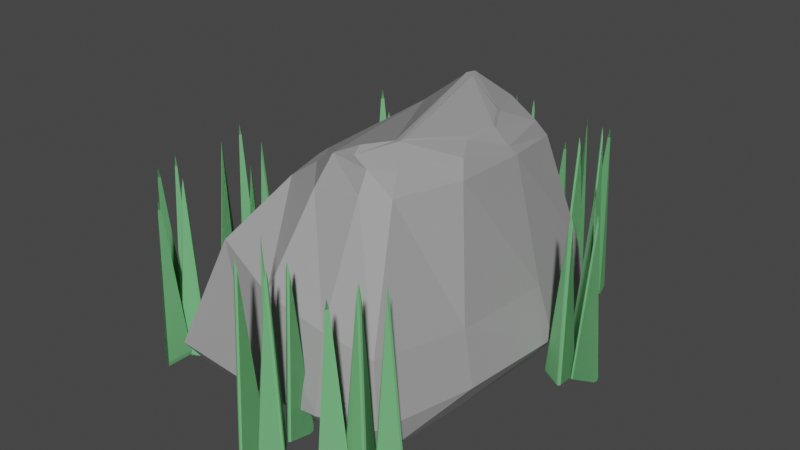 # Source: rock-medium-grassy.blend  (saved by Blender 2.91.10; exported with 4.5.12 LTS)
import bpy
from mathutils import Matrix  # noqa: F401  (used for matrix-valued properties, if any)

bpy.ops.wm.read_factory_settings(use_empty=True)
scene = bpy.context.scene
scene.name = 'Scene'

# ---- collections
col_collection = bpy.data.collections.new('Collection'); scene.collection.children.link(col_collection)

# ---- materials (node trees are filled in below, after node groups)
mat_rock = bpy.data.materials.new('Rock')
mat_rock.use_transparent_shadow = False
mat_grass = bpy.data.materials.new('Grass')
mat_grass.use_transparent_shadow = False

# ---- material node trees
mat_rock.use_nodes = True; mat_rock.node_tree.nodes.clear()
_N = mat_rock.node_tree.nodes; _L = mat_rock.node_tree.links
n0 = _N.new('ShaderNodeBsdfPrincipled'); n0.name = 'Principled BSDF'; n0.location = (10, 300)
n0.distribution = 'GGX'
n0.subsurface_method = 'BURLEY'
n0.inputs[0].default_value = (0.3428, 0.3428, 0.3428, 1.0)
n0.inputs[3].default_value = 1.45
n0.inputs[27].default_value = (0.0, 0.0, 0.0, 1.0)
n0.inputs[28].default_value = 1.0
n1 = _N.new('ShaderNodeOutputMaterial'); n1.name = 'Material Output'; n1.location = (300, 300)
_L.new(n0.outputs[0], n1.inputs[0])
n1.is_active_output = True
mat_grass.use_nodes = True; mat_grass.node_tree.nodes.clear()
_N = mat_grass.node_tree.nodes; _L = mat_grass.node_tree.links
n0 = _N.new('ShaderNodeBsdfPrincipled'); n0.name = 'Principled BSDF'; n0.location = (10, 300)
n0.distribution = 'GGX'
n0.subsurface_method = 'BURLEY'
n0.inputs[0].default_value = (0.1718, 0.504, 0.2058, 1.0)
n0.inputs[3].default_value = 1.45
n0.inputs[27].default_value = (0.0, 0.0, 0.0, 1.0)
n0.inputs[28].default_value = 1.0
n1 = _N.new('ShaderNodeOutputMaterial'); n1.name = 'Material Output'; n1.location = (300, 300)
_L.new(n0.outputs[0], n1.inputs[0])
n1.is_active_output = True

# ---- world
world_world = bpy.data.worlds.new('World'); scene.world = world_world
world_world.use_nodes = True; world_world.node_tree.nodes.clear()
_N = world_world.node_tree.nodes; _L = world_world.node_tree.links
n0 = _N.new('ShaderNodeOutputWorld'); n0.name = 'World Output'; n0.location = (300, 300)
n1 = _N.new('ShaderNodeBackground'); n1.name = 'Background'; n1.location = (10, 300)
n1.inputs[0].default_value = (0.05088, 0.05088, 0.05088, 1.0)
_L.new(n1.outputs[0], n0.inputs[0])
n0.is_active_output = True
world_world.color = (0.05088, 0.05088, 0.05088)
world_world.use_sun_shadow = False
world_world.sun_shadow_jitter_overblur = 0.0

# ---- meshes
me_cube_005 = bpy.data.meshes.new('Cube.005')
me_cube_005.from_pydata([(-1.079, -1.134, -0.000164), (-1.079, 1.017, -0.001428), (1.079, -1.134, -0.0003635), (1.183, 1.017, -0.0008564), (-0.6059, -0.6224, 2.919), (-0.7045, 0.8726, 2.678), (0.7928, 0.8574, 3.057), (0.6892, -0.689, 3.202), (-1.217, 1.147, 0.4773), (-1.228, -1.275, 0.4689), (1.248, 1.013, 0.4589), (1.108, -1.18, 0.4807), (-1.261, -0.4527, 0.4319), (1.334, -0.4482, 0.446), (0.9618, -0.2538, 3.245), (-0.7784, -0.1493, 2.917), (-1.08, -0.3972, -0.002141), (1.168, -0.3971, -0.001426), (-0.1585, 1.188, 0.4306), (-0.1646, -1.316, 0.4243), (-0.07575, -0.797, 3.101), (-0.0736, 0.9677, 3.021), (-0.1266, 1.017, -0.001295), (-0.1333, -1.135, -0.001938), (-0.1294, -0.397, -0.0004507), (-0.5249, -0.3629, 3.049), (-0.5975, 0.7303, 3.187), (0.742, 0.7608, 3.332), (0.6482, -0.6132, 3.509), (0.873, -0.1745, 3.475), (-0.1081, -0.5997, 3.445), (-0.05896, 0.6467, 3.741), (1.434, 0.3682, 0.4285), (-0.7479, 0.3565, 2.841), (1.232, 0.3103, -0.002207), (-1.252, 0.3648, 0.44), (0.9419, 0.341, 3.183), (-1.079, 0.3101, -0.001595), (-0.1149, 0.31, -0.0002565), (0.8813, 0.3051, 3.304), (0.5303, -1.294, 0.4472), (0.4143, 1.023, 3.035), (0.4701, -1.135, -0.001556), (0.6036, 1.187, 0.4315), (0.4129, -0.776, 3.183), (0.533, 1.018, -0.002282), (0.5225, -0.3971, -0.001487), (0.3766, -0.6692, 3.461), (0.3733, 0.8373, 3.542), (0.5671, 0.31, -0.0004702), (-0.09849, -0.53, 3.472), (0.5768, 0.4622, 3.646), (0.4395, -0.4539, 3.744), (0.725, -0.00519, 3.608), (0.008126, 0.6209, 3.859), (0.7344, 0.2685, 3.592), (0.1592, -0.5606, 3.64), (0.07772, 0.5907, 3.942), (-0.95, 1.016, 2.161), (1.095, 1.012, 1.334), (0.9748, -1.101, 1.386), (-0.8835, -1.053, 2.143), (-1.126, -0.3855, 2.234), (1.204, -0.4236, 1.291), (-0.137, 1.151, 1.831), (-0.1426, -1.197, 1.834), (1.271, 0.3397, 1.26), (-1.099, 0.3669, 2.219), (0.4822, -1.166, 1.582), (0.5319, 1.147, 1.561), (0.03309, 0.6854, 3.837), (-0.05767, 0.7167, 3.692), (-0.621, 0.7936, 3.112), (-0.8339, -0.1904, 2.846), (-0.7988, 0.3818, 2.759), (-0.544, -0.4326, 3.014), (0.173, 0.568, 3.943), (0.5076, -0.4128, 3.768), (0.1809, -0.6286, 3.557), (0.5933, 0.4818, 3.604), (0.7603, 0.2751, 3.546), (0.4988, -0.4642, 3.762), (0.1219, 0.646, 3.95), (0.7493, -0.01956, 3.583)], [], [(46, 17, 2, 42), (65, 20, 4, 61), (63, 14, 7, 60), (69, 41, 6, 59), (67, 74, 5, 58), (16, 0, 9, 12), (22, 1, 8, 18), (34, 3, 10, 32), (42, 2, 11, 40), (2, 17, 13, 11), (37, 16, 12, 35), (61, 4, 73, 62), (66, 36, 14, 63), (49, 34, 17, 46), (37, 38, 24, 16), (0, 23, 19, 9), (45, 22, 18, 43), (58, 5, 21, 64), (68, 44, 20, 65), (16, 24, 23, 0), (5, 72, 71, 21), (44, 47, 30, 20), (4, 75, 73), (36, 39, 29, 14), (20, 30, 75, 4), (14, 29, 28, 7), (41, 48, 27, 6), (74, 72, 5), (6, 27, 39, 36), (1, 22, 38, 37), (45, 3, 34, 49), (59, 6, 36, 66), (1, 37, 35, 8), (17, 34, 32, 13), (62, 73, 74, 67), (22, 45, 49, 38), (21, 71, 48, 41), (7, 28, 47, 44), (60, 7, 44, 68), (3, 45, 43, 10), (38, 49, 46, 24), (23, 42, 40, 19), (64, 21, 41, 69), (24, 46, 42, 23), (71, 70, 82, 48), (28, 81, 78, 47), (51, 76, 77, 53, 55), (27, 79, 80, 39), (57, 54, 31, 26, 33, 15, 25, 50, 56, 52), (47, 78, 30), (39, 80, 83, 29), (29, 83, 81, 28), (48, 82, 79, 27), (18, 64, 69, 43), (11, 60, 68, 40), (12, 62, 67, 35), (10, 59, 66, 32), (40, 68, 65, 19), (8, 58, 64, 18), (32, 66, 63, 13), (9, 61, 62, 12), (35, 67, 58, 8), (43, 69, 59, 10), (13, 63, 60, 11), (19, 65, 61, 9), (31, 54, 70, 71), (26, 31, 71, 72), (15, 33, 74, 73), (33, 26, 72, 74), (50, 25, 75, 30), (54, 57, 82, 70), (52, 56, 78, 81), (56, 50, 30, 78), (57, 52, 81, 82), (25, 15, 73, 75), (51, 55, 80, 79), (77, 76, 82, 81), (55, 53, 83, 80), (53, 77, 81, 83), (76, 51, 79, 82)])
_uv = me_cube_005.uv_layers.new(name='UVMap')
_uv.uv.foreach_set('vector', [0.289, 0.6529, 0.3388, 0.6529, 0.3388, 0.7138, 0.289, 0.7138, 0.454, 0.8901, 0.5472, 0.8901, 0.5472, 1.0, 0.454, 1.0, 0.454, 0.6643, 0.5472, 0.6643, 0.5472, 0.75, 0.454, 0.75, 0.454, 0.4299, 0.5472, 0.4299, 0.5472, 0.5, 0.454, 0.5, 0.454, 0.1679, 0.5472, 0.1679, 0.5472, 0.25, 0.454, 0.25, 0.1612, 0.6529, 0.1612, 0.7138, 0.125, 0.75, 0.125, 0.6643, 0.2393, 0.5362, 0.1612, 0.5362, 0.125, 0.5, 0.2349, 0.5, 0.3388, 0.5946, 0.3388, 0.5362, 0.375, 0.5, 0.375, 0.5821, 0.289, 0.7138, 0.3388, 0.7138, 0.375, 0.75, 0.3049, 0.75, 0.3388, 0.7138, 0.3388, 0.6529, 0.375, 0.6643, 0.375, 0.75, 0.1612, 0.5946, 0.1612, 0.6529, 0.125, 0.6643, 0.125, 0.5821, 0.454, 0.0, 0.5472, 0.0, 0.5472, 0.08572, 0.454, 0.08572, 0.454, 0.5821, 0.5472, 0.5821, 0.5472, 0.6643, 0.454, 0.6643, 0.289, 0.5946, 0.3388, 0.5946, 0.3388, 0.6529, 0.289, 0.6529, 0.1612, 0.5946, 0.2393, 0.5946, 0.2393, 0.6529, 0.1612, 0.6529, 0.1612, 0.7138, 0.2393, 0.7138, 0.2349, 0.75, 0.125, 0.75, 0.289, 0.5362, 0.2393, 0.5362, 0.2349, 0.5, 0.3049, 0.5, 0.454, 0.25, 0.5472, 0.25, 0.5472, 0.3599, 0.454, 0.3599, 0.454, 0.8201, 0.5472, 0.8201, 0.5472, 0.8901, 0.454, 0.8901, 0.1612, 0.6529, 0.2393, 0.6529, 0.2393, 0.7138, 0.1612, 0.7138, 0.5472, 0.25, 0.5688, 0.25, 0.5688, 0.3599, 0.5472, 0.3599, 0.5472, 0.8201, 0.5688, 0.8201, 0.5688, 0.8901, 0.5472, 0.8901, 0.5472, 0.0, 0.5688, 0.0, 0.5472, 0.08572, 0.5472, 0.5821, 0.5688, 0.5821, 0.5688, 0.6643, 0.5472, 0.6643, 0.5472, 0.8901, 0.5688, 0.8901, 0.5688, 1.0, 0.5472, 1.0, 0.5472, 0.6643, 0.5688, 0.6643, 0.5688, 0.75, 0.5472, 0.75, 0.5472, 0.4299, 0.5688, 0.4299, 0.5688, 0.5, 0.5472, 0.5, 0.5528, 0.1679, 0.5688, 0.25, 0.5472, 0.25, 0.5472, 0.5, 0.5688, 0.5, 0.5688, 0.5821, 0.5472, 0.5821, 0.1612, 0.5362, 0.2393, 0.5362, 0.2393, 0.5946, 0.1612, 0.5946, 0.289, 0.5362, 0.3388, 0.5362, 0.3388, 0.5946, 0.289, 0.5946, 0.454, 0.5, 0.5472, 0.5, 0.5472, 0.5821, 0.454, 0.5821, 0.1612, 0.5362, 0.1612, 0.5946, 0.125, 0.5821, 0.125, 0.5, 0.3388, 0.6529, 0.3388, 0.5946, 0.375, 0.5821, 0.375, 0.6643, 0.454, 0.08572, 0.5472, 0.08572, 0.5472, 0.1679, 0.454, 0.1679, 0.2393, 0.5362, 0.289, 0.5362, 0.289, 0.5946, 0.2393, 0.5946, 0.5472, 0.3599, 0.5688, 0.3599, 0.5688, 0.4299, 0.5472, 0.4299, 0.5472, 0.75, 0.5688, 0.75, 0.5688, 0.8201, 0.5472, 0.8201, 0.454, 0.75, 0.5472, 0.75, 0.5472, 0.8201, 0.454, 0.8201, 0.3388, 0.5362, 0.289, 0.5362, 0.3049, 0.5, 0.375, 0.5, 0.2393, 0.5946, 0.289, 0.5946, 0.289, 0.6529, 0.2393, 0.6529, 0.2393, 0.7138, 0.289, 0.7138, 0.3049, 0.75, 0.2349, 0.75, 0.454, 0.3599, 0.5472, 0.3599, 0.5472, 0.4299, 0.454, 0.4299, 0.2393, 0.6529, 0.289, 0.6529, 0.289, 0.7138, 0.2393, 0.7138, 0.5688, 0.3599, 0.5982, 0.3825, 0.5982, 0.4299, 0.5688, 0.4299, 0.5688, 0.75, 0.5982, 0.75, 0.5982, 0.8201, 0.5688, 0.8201, 0.5982, 0.5094, 0.5982, 0.451, 0.5982, 0.7315, 0.5982, 0.6634, 0.5982, 0.5835, 0.5688, 0.5, 0.5982, 0.5, 0.5982, 0.5821, 0.5688, 0.5821, 0.5969, 0.4298, 0.5947, 0.3962, 0.5738, 0.3636, 0.5683, 0.2575, 0.5554, 0.1796, 0.5551, 0.09986, 0.5697, 0.08484, 0.5973, 0.8536, 0.5976, 0.8037, 0.5976, 0.7413, 0.5688, 0.8201, 0.5982, 0.8201, 0.5688, 0.8901, 0.5688, 0.5821, 0.5982, 0.5821, 0.5982, 0.6643, 0.5688, 0.6643, 0.5688, 0.6643, 0.5982, 0.6643, 0.5982, 0.75, 0.5688, 0.75, 0.5688, 0.4299, 0.5982, 0.4299, 0.5982, 0.5, 0.5688, 0.5, 0.375, 0.3599, 0.454, 0.3599, 0.454, 0.4299, 0.375, 0.4299, 0.375, 0.75, 0.454, 0.75, 0.454, 0.8201, 0.375, 0.8201, 0.375, 0.08572, 0.454, 0.08572, 0.454, 0.1679, 0.375, 0.1679, 0.375, 0.5, 0.454, 0.5, 0.454, 0.5821, 0.375, 0.5821, 0.375, 0.8201, 0.454, 0.8201, 0.454, 0.8901, 0.375, 0.8901, 0.375, 0.25, 0.454, 0.25, 0.454, 0.3599, 0.375, 0.3599, 0.375, 0.5821, 0.454, 0.5821, 0.454, 0.6643, 0.375, 0.6643, 0.375, 0.0, 0.454, 0.0, 0.454, 0.08572, 0.375, 0.08572, 0.375, 0.1679, 0.454, 0.1679, 0.454, 0.25, 0.375, 0.25, 0.375, 0.4299, 0.454, 0.4299, 0.454, 0.5, 0.375, 0.5, 0.375, 0.6643, 0.454, 0.6643, 0.454, 0.75, 0.375, 0.75, 0.375, 0.8901, 0.454, 0.8901, 0.454, 1.0, 0.375, 1.0, 0.5738, 0.3636, 0.5947, 0.3962, 0.5982, 0.3825, 0.5688, 0.3599, 0.5683, 0.2575, 0.5738, 0.3636, 0.5688, 0.3599, 0.5688, 0.25, 0.5551, 0.09986, 0.5554, 0.1796, 0.5528, 0.1679, 0.5528, 0.08572, 0.5554, 0.1796, 0.5683, 0.2575, 0.5688, 0.25, 0.5528, 0.1679, 0.5947, 0.8725, 0.5697, 0.08484, 0.5688, 0.0, 0.5982, 1.0, 0.5947, 0.3962, 0.5969, 0.4298, 0.5982, 0.4299, 0.5982, 0.3825, 0.5976, 0.7413, 0.5976, 0.8037, 0.5982, 0.8201, 0.5982, 0.75, 0.5976, 0.8037, 0.5973, 0.8536, 0.5982, 0.8901, 0.5982, 0.8201, 0.5969, 0.4298, 0.5976, 0.7413, 0.5982, 0.75, 0.5982, 0.4299, 0.5697, 0.08484, 0.5551, 0.09986, 0.5528, 0.08572, 0.5688, 0.0, 0.5982, 0.5094, 0.5982, 0.5835, 0.5982, 0.5821, 0.5982, 0.5, 0.5982, 0.7315, 0.5982, 0.451, 0.5982, 0.4299, 0.5982, 0.75, 0.5982, 0.5835, 0.5982, 0.6634, 0.5982, 0.6643, 0.5982, 0.5821, 0.5982, 0.6634, 0.5982, 0.7315, 0.5982, 0.75, 0.5982, 0.6643, 0.5982, 0.451, 0.5982, 0.5094, 0.5982, 0.5, 0.5982, 0.4299])
me_cube_005.materials.append(mat_rock)
me_cube_005.use_remesh_fix_poles = True
me_cube_005.use_remesh_preserve_attributes = False
me_cube_005.use_mirror_vertex_groups = False
me_cube_005.update()
me_cube_002 = bpy.data.meshes.new('Cube.002')
me_cube_002.from_pydata([(-0.2104, -0.2151, 0.0), (0.0, 0.0, 2.0), (-0.07301, 0.3501, 0.0), (0.3388, -0.08262, 0.0)], [], [(0, 1, 2), (3, 0, 2, 1), (3, 1, 0), (2, 1, 3), (2, 3, 0)])
_uv = me_cube_002.uv_layers.new(name='UVMap')
_uv.uv.foreach_set('vector', [0.375, 0.0, 0.625, 0.25, 0.375, 0.25, 0.375, 0.75, 0.125, 0.75, 0.375, 0.25, 0.625, 0.75, 0.375, 0.75, 0.625, 1.0, 0.375, 1.0, 0.375, 0.25, 0.625, 0.25, 0.375, 0.75, 0.0, 0.0, 0.0, 0.0, 0.0, 0.0])
me_cube_002.materials.append(mat_grass)
me_cube_002.use_remesh_fix_poles = True
me_cube_002.use_remesh_preserve_attributes = False
me_cube_002.use_mirror_vertex_groups = False
me_cube_002.update()
me_cube_003 = bpy.data.meshes.new('Cube.003')
me_cube_003.from_pydata([(-0.2104, -0.2151, 0.0), (0.0, 0.0, 2.0), (-0.07301, 0.3501, 0.0), (0.3388, -0.08262, 0.0)], [], [(0, 1, 2), (3, 0, 2, 1), (3, 1, 0), (2, 1, 3), (2, 3, 0)])
_uv = me_cube_003.uv_layers.new(name='UVMap')
_uv.uv.foreach_set('vector', [0.375, 0.0, 0.625, 0.25, 0.375, 0.25, 0.375, 0.75, 0.125, 0.75, 0.375, 0.25, 0.625, 0.75, 0.375, 0.75, 0.625, 1.0, 0.375, 1.0, 0.375, 0.25, 0.625, 0.25, 0.375, 0.75, 0.0, 0.0, 0.0, 0.0, 0.0, 0.0])
me_cube_003.materials.append(mat_grass)
me_cube_003.use_remesh_fix_poles = True
me_cube_003.use_remesh_preserve_attributes = False
me_cube_003.use_mirror_vertex_groups = False
me_cube_003.update()
me_cube_008 = bpy.data.meshes.new('Cube.008')
me_cube_008.from_pydata([(-0.2104, -0.2151, 0.0), (0.0, 0.0, 2.0), (-0.07301, 0.3501, 0.0), (0.3388, -0.08262, 0.0)], [], [(0, 1, 2), (3, 0, 2, 1), (3, 1, 0), (2, 1, 3), (2, 3, 0)])
_uv = me_cube_008.uv_layers.new(name='UVMap')
_uv.uv.foreach_set('vector', [0.375, 0.0, 0.625, 0.25, 0.375, 0.25, 0.375, 0.75, 0.125, 0.75, 0.375, 0.25, 0.625, 0.75, 0.375, 0.75, 0.625, 1.0, 0.375, 1.0, 0.375, 0.25, 0.625, 0.25, 0.375, 0.75, 0.0, 0.0, 0.0, 0.0, 0.0, 0.0])
me_cube_008.materials.append(mat_grass)
me_cube_008.use_remesh_fix_poles = True
me_cube_008.use_remesh_preserve_attributes = False
me_cube_008.use_mirror_vertex_groups = False
me_cube_008.update()
me_cube_001 = bpy.data.meshes.new('Cube.001')
me_cube_001.from_pydata([(-0.2104, -0.2151, 0.0), (0.0, 0.0, 2.0), (-0.07301, 0.3501, 0.0), (0.3388, -0.08262, 0.0)], [], [(0, 1, 2), (3, 0, 2, 1), (3, 1, 0), (2, 1, 3), (2, 3, 0)])
_uv = me_cube_001.uv_layers.new(name='UVMap')
_uv.uv.foreach_set('vector', [0.375, 0.0, 0.625, 0.25, 0.375, 0.25, 0.375, 0.75, 0.125, 0.75, 0.375, 0.25, 0.625, 0.75, 0.375, 0.75, 0.625, 1.0, 0.375, 1.0, 0.375, 0.25, 0.625, 0.25, 0.375, 0.75, 0.0, 0.0, 0.0, 0.0, 0.0, 0.0])
me_cube_001.materials.append(mat_grass)
me_cube_001.use_remesh_fix_poles = True
me_cube_001.use_remesh_preserve_attributes = False
me_cube_001.use_mirror_vertex_groups = False
me_cube_001.update()
me_cube_006 = bpy.data.meshes.new('Cube.006')
me_cube_006.from_pydata([(-0.2104, -0.2151, 0.0), (0.0, 0.0, 2.0), (-0.07301, 0.3501, 0.0), (0.3388, -0.08262, 0.0)], [], [(0, 1, 2), (3, 0, 2, 1), (3, 1, 0), (2, 1, 3), (2, 3, 0)])
_uv = me_cube_006.uv_layers.new(name='UVMap')
_uv.uv.foreach_set('vector', [0.375, 0.0, 0.625, 0.25, 0.375, 0.25, 0.375, 0.75, 0.125, 0.75, 0.375, 0.25, 0.625, 0.75, 0.375, 0.75, 0.625, 1.0, 0.375, 1.0, 0.375, 0.25, 0.625, 0.25, 0.375, 0.75, 0.0, 0.0, 0.0, 0.0, 0.0, 0.0])
me_cube_006.materials.append(mat_grass)
me_cube_006.use_remesh_fix_poles = True
me_cube_006.use_remesh_preserve_attributes = False
me_cube_006.use_mirror_vertex_groups = False
me_cube_006.update()
me_cube_009 = bpy.data.meshes.new('Cube.009')
me_cube_009.from_pydata([(-0.2104, -0.2151, 0.0), (0.0, 0.0, 2.0), (-0.07301, 0.3501, 0.0), (0.3388, -0.08262, 0.0)], [], [(0, 1, 2), (3, 0, 2, 1), (3, 1, 0), (2, 1, 3), (2, 3, 0)])
_uv = me_cube_009.uv_layers.new(name='UVMap')
_uv.uv.foreach_set('vector', [0.375, 0.0, 0.625, 0.25, 0.375, 0.25, 0.375, 0.75, 0.125, 0.75, 0.375, 0.25, 0.625, 0.75, 0.375, 0.75, 0.625, 1.0, 0.375, 1.0, 0.375, 0.25, 0.625, 0.25, 0.375, 0.75, 0.0, 0.0, 0.0, 0.0, 0.0, 0.0])
me_cube_009.materials.append(mat_grass)
me_cube_009.use_remesh_fix_poles = True
me_cube_009.use_remesh_preserve_attributes = False
me_cube_009.use_mirror_vertex_groups = False
me_cube_009.update()
me_cube_010 = bpy.data.meshes.new('Cube.010')
me_cube_010.from_pydata([(-0.2104, -0.2151, 0.0), (0.0, 0.0, 2.0), (-0.07301, 0.3501, 0.0), (0.3388, -0.08262, 0.0)], [], [(0, 1, 2), (3, 0, 2, 1), (3, 1, 0), (2, 1, 3), (2, 3, 0)])
_uv = me_cube_010.uv_layers.new(name='UVMap')
_uv.uv.foreach_set('vector', [0.375, 0.0, 0.625, 0.25, 0.375, 0.25, 0.375, 0.75, 0.125, 0.75, 0.375, 0.25, 0.625, 0.75, 0.375, 0.75, 0.625, 1.0, 0.375, 1.0, 0.375, 0.25, 0.625, 0.25, 0.375, 0.75, 0.0, 0.0, 0.0, 0.0, 0.0, 0.0])
me_cube_010.materials.append(mat_grass)
me_cube_010.use_remesh_fix_poles = True
me_cube_010.use_remesh_preserve_attributes = False
me_cube_010.use_mirror_vertex_groups = False
me_cube_010.update()
me_cube_011 = bpy.data.meshes.new('Cube.011')
me_cube_011.from_pydata([(-0.2104, -0.2151, 0.0), (0.0, 0.0, 2.0), (-0.07301, 0.3501, 0.0), (0.3388, -0.08262, 0.0)], [], [(0, 1, 2), (3, 0, 2, 1), (3, 1, 0), (2, 1, 3), (2, 3, 0)])
_uv = me_cube_011.uv_layers.new(name='UVMap')
_uv.uv.foreach_set('vector', [0.375, 0.0, 0.625, 0.25, 0.375, 0.25, 0.375, 0.75, 0.125, 0.75, 0.375, 0.25, 0.625, 0.75, 0.375, 0.75, 0.625, 1.0, 0.375, 1.0, 0.375, 0.25, 0.625, 0.25, 0.375, 0.75, 0.0, 0.0, 0.0, 0.0, 0.0, 0.0])
me_cube_011.materials.append(mat_grass)
me_cube_011.use_remesh_fix_poles = True
me_cube_011.use_remesh_preserve_attributes = False
me_cube_011.use_mirror_vertex_groups = False
me_cube_011.update()
me_cube_004 = bpy.data.meshes.new('Cube.004')
me_cube_004.from_pydata([(-0.2104, -0.2151, 0.0), (0.0, 0.0, 2.0), (-0.07301, 0.3501, 0.0), (0.3388, -0.08262, 0.0)], [], [(0, 1, 2), (3, 0, 2, 1), (3, 1, 0), (2, 1, 3), (2, 3, 0)])
_uv = me_cube_004.uv_layers.new(name='UVMap')
_uv.uv.foreach_set('vector', [0.375, 0.0, 0.625, 0.25, 0.375, 0.25, 0.375, 0.75, 0.125, 0.75, 0.375, 0.25, 0.625, 0.75, 0.375, 0.75, 0.625, 1.0, 0.375, 1.0, 0.375, 0.25, 0.625, 0.25, 0.375, 0.75, 0.0, 0.0, 0.0, 0.0, 0.0, 0.0])
me_cube_004.materials.append(mat_grass)
me_cube_004.use_remesh_fix_poles = True
me_cube_004.use_remesh_preserve_attributes = False
me_cube_004.use_mirror_vertex_groups = False
me_cube_004.update()
me_cube_007 = bpy.data.meshes.new('Cube.007')
me_cube_007.from_pydata([(-0.2104, -0.2151, 0.0), (0.0, 0.0, 2.0), (-0.07301, 0.3501, 0.0), (0.3388, -0.08262, 0.0)], [], [(0, 1, 2), (3, 0, 2, 1), (3, 1, 0), (2, 1, 3), (2, 3, 0)])
_uv = me_cube_007.uv_layers.new(name='UVMap')
_uv.uv.foreach_set('vector', [0.375, 0.0, 0.625, 0.25, 0.375, 0.25, 0.375, 0.75, 0.125, 0.75, 0.375, 0.25, 0.625, 0.75, 0.375, 0.75, 0.625, 1.0, 0.375, 1.0, 0.375, 0.25, 0.625, 0.25, 0.375, 0.75, 0.0, 0.0, 0.0, 0.0, 0.0, 0.0])
me_cube_007.materials.append(mat_grass)
me_cube_007.use_remesh_fix_poles = True
me_cube_007.use_remesh_preserve_attributes = False
me_cube_007.use_mirror_vertex_groups = False
me_cube_007.update()
me_cube_012 = bpy.data.meshes.new('Cube.012')
me_cube_012.from_pydata([(-0.2104, -0.2151, 0.0), (0.0, 0.0, 2.0), (-0.07301, 0.3501, 0.0), (0.3388, -0.08262, 0.0)], [], [(0, 1, 2), (3, 0, 2, 1), (3, 1, 0), (2, 1, 3), (2, 3, 0)])
_uv = me_cube_012.uv_layers.new(name='UVMap')
_uv.uv.foreach_set('vector', [0.375, 0.0, 0.625, 0.25, 0.375, 0.25, 0.375, 0.75, 0.125, 0.75, 0.375, 0.25, 0.625, 0.75, 0.375, 0.75, 0.625, 1.0, 0.375, 1.0, 0.375, 0.25, 0.625, 0.25, 0.375, 0.75, 0.0, 0.0, 0.0, 0.0, 0.0, 0.0])
me_cube_012.materials.append(mat_grass)
me_cube_012.use_remesh_fix_poles = True
me_cube_012.use_remesh_preserve_attributes = False
me_cube_012.use_mirror_vertex_groups = False
me_cube_012.update()
me_cube_013 = bpy.data.meshes.new('Cube.013')
me_cube_013.from_pydata([(-0.2104, -0.2151, 0.0), (0.0, 0.0, 2.0), (-0.07301, 0.3501, 0.0), (0.3388, -0.08262, 0.0)], [], [(0, 1, 2), (3, 0, 2, 1), (3, 1, 0), (2, 1, 3), (2, 3, 0)])
_uv = me_cube_013.uv_layers.new(name='UVMap')
_uv.uv.foreach_set('vector', [0.375, 0.0, 0.625, 0.25, 0.375, 0.25, 0.375, 0.75, 0.125, 0.75, 0.375, 0.25, 0.625, 0.75, 0.375, 0.75, 0.625, 1.0, 0.375, 1.0, 0.375, 0.25, 0.625, 0.25, 0.375, 0.75, 0.0, 0.0, 0.0, 0.0, 0.0, 0.0])
me_cube_013.materials.append(mat_grass)
me_cube_013.use_remesh_fix_poles = True
me_cube_013.use_remesh_preserve_attributes = False
me_cube_013.use_mirror_vertex_groups = False
me_cube_013.update()
me_cube_014 = bpy.data.meshes.new('Cube.014')
me_cube_014.from_pydata([(-0.2104, -0.2151, 0.0), (0.0, 0.0, 2.0), (-0.07301, 0.3501, 0.0), (0.3388, -0.08262, 0.0)], [], [(0, 1, 2), (3, 0, 2, 1), (3, 1, 0), (2, 1, 3), (2, 3, 0)])
_uv = me_cube_014.uv_layers.new(name='UVMap')
_uv.uv.foreach_set('vector', [0.375, 0.0, 0.625, 0.25, 0.375, 0.25, 0.375, 0.75, 0.125, 0.75, 0.375, 0.25, 0.625, 0.75, 0.375, 0.75, 0.625, 1.0, 0.375, 1.0, 0.375, 0.25, 0.625, 0.25, 0.375, 0.75, 0.0, 0.0, 0.0, 0.0, 0.0, 0.0])
me_cube_014.materials.append(mat_grass)
me_cube_014.use_remesh_fix_poles = True
me_cube_014.use_remesh_preserve_attributes = False
me_cube_014.use_mirror_vertex_groups = False
me_cube_014.update()
me_cube_015 = bpy.data.meshes.new('Cube.015')
me_cube_015.from_pydata([(-0.2104, -0.2151, 0.0), (0.0, 0.0, 2.0), (-0.07301, 0.3501, 0.0), (0.3388, -0.08262, 0.0)], [], [(0, 1, 2), (3, 0, 2, 1), (3, 1, 0), (2, 1, 3), (2, 3, 0)])
_uv = me_cube_015.uv_layers.new(name='UVMap')
_uv.uv.foreach_set('vector', [0.375, 0.0, 0.625, 0.25, 0.375, 0.25, 0.375, 0.75, 0.125, 0.75, 0.375, 0.25, 0.625, 0.75, 0.375, 0.75, 0.625, 1.0, 0.375, 1.0, 0.375, 0.25, 0.625, 0.25, 0.375, 0.75, 0.0, 0.0, 0.0, 0.0, 0.0, 0.0])
me_cube_015.materials.append(mat_grass)
me_cube_015.use_remesh_fix_poles = True
me_cube_015.use_remesh_preserve_attributes = False
me_cube_015.use_mirror_vertex_groups = False
me_cube_015.update()
me_cube_016 = bpy.data.meshes.new('Cube.016')
me_cube_016.from_pydata([(-0.2104, -0.2151, 0.0), (0.0, 0.0, 2.0), (-0.07301, 0.3501, 0.0), (0.3388, -0.08262, 0.0)], [], [(0, 1, 2), (3, 0, 2, 1), (3, 1, 0), (2, 1, 3), (2, 3, 0)])
_uv = me_cube_016.uv_layers.new(name='UVMap')
_uv.uv.foreach_set('vector', [0.375, 0.0, 0.625, 0.25, 0.375, 0.25, 0.375, 0.75, 0.125, 0.75, 0.375, 0.25, 0.625, 0.75, 0.375, 0.75, 0.625, 1.0, 0.375, 1.0, 0.375, 0.25, 0.625, 0.25, 0.375, 0.75, 0.0, 0.0, 0.0, 0.0, 0.0, 0.0])
me_cube_016.materials.append(mat_grass)
me_cube_016.use_remesh_fix_poles = True
me_cube_016.use_remesh_preserve_attributes = False
me_cube_016.use_mirror_vertex_groups = False
me_cube_016.update()
me_cube_017 = bpy.data.meshes.new('Cube.017')
me_cube_017.from_pydata([(-0.2104, -0.2151, 0.0), (0.0, 0.0, 2.0), (-0.07301, 0.3501, 0.0), (0.3388, -0.08262, 0.0)], [], [(0, 1, 2), (3, 0, 2, 1), (3, 1, 0), (2, 1, 3), (2, 3, 0)])
_uv = me_cube_017.uv_layers.new(name='UVMap')
_uv.uv.foreach_set('vector', [0.375, 0.0, 0.625, 0.25, 0.375, 0.25, 0.375, 0.75, 0.125, 0.75, 0.375, 0.25, 0.625, 0.75, 0.375, 0.75, 0.625, 1.0, 0.375, 1.0, 0.375, 0.25, 0.625, 0.25, 0.375, 0.75, 0.0, 0.0, 0.0, 0.0, 0.0, 0.0])
me_cube_017.materials.append(mat_grass)
me_cube_017.use_remesh_fix_poles = True
me_cube_017.use_remesh_preserve_attributes = False
me_cube_017.use_mirror_vertex_groups = False
me_cube_017.update()
me_cube_018 = bpy.data.meshes.new('Cube.018')
me_cube_018.from_pydata([(-0.2104, -0.2151, 0.0), (0.0, 0.0, 2.0), (-0.07301, 0.3501, 0.0), (0.3388, -0.08262, 0.0)], [], [(0, 1, 2), (3, 0, 2, 1), (3, 1, 0), (2, 1, 3), (2, 3, 0)])
_uv = me_cube_018.uv_layers.new(name='UVMap')
_uv.uv.foreach_set('vector', [0.375, 0.0, 0.625, 0.25, 0.375, 0.25, 0.375, 0.75, 0.125, 0.75, 0.375, 0.25, 0.625, 0.75, 0.375, 0.75, 0.625, 1.0, 0.375, 1.0, 0.375, 0.25, 0.625, 0.25, 0.375, 0.75, 0.0, 0.0, 0.0, 0.0, 0.0, 0.0])
me_cube_018.materials.append(mat_grass)
me_cube_018.use_remesh_fix_poles = True
me_cube_018.use_remesh_preserve_attributes = False
me_cube_018.use_mirror_vertex_groups = False
me_cube_018.update()
me_cube_019 = bpy.data.meshes.new('Cube.019')
me_cube_019.from_pydata([(-0.2104, -0.2151, 0.0), (0.0, 0.0, 2.0), (-0.07301, 0.3501, 0.0), (0.3388, -0.08262, 0.0)], [], [(0, 1, 2), (3, 0, 2, 1), (3, 1, 0), (2, 1, 3), (2, 3, 0)])
_uv = me_cube_019.uv_layers.new(name='UVMap')
_uv.uv.foreach_set('vector', [0.375, 0.0, 0.625, 0.25, 0.375, 0.25, 0.375, 0.75, 0.125, 0.75, 0.375, 0.25, 0.625, 0.75, 0.375, 0.75, 0.625, 1.0, 0.375, 1.0, 0.375, 0.25, 0.625, 0.25, 0.375, 0.75, 0.0, 0.0, 0.0, 0.0, 0.0, 0.0])
me_cube_019.materials.append(mat_grass)
me_cube_019.use_remesh_fix_poles = True
me_cube_019.use_remesh_preserve_attributes = False
me_cube_019.use_mirror_vertex_groups = False
me_cube_019.update()
me_cube_020 = bpy.data.meshes.new('Cube.020')
me_cube_020.from_pydata([(-0.2104, -0.2151, 0.0), (0.0, 0.0, 2.0), (-0.07301, 0.3501, 0.0), (0.3388, -0.08262, 0.0)], [], [(0, 1, 2), (3, 0, 2, 1), (3, 1, 0), (2, 1, 3), (2, 3, 0)])
_uv = me_cube_020.uv_layers.new(name='UVMap')
_uv.uv.foreach_set('vector', [0.375, 0.0, 0.625, 0.25, 0.375, 0.25, 0.375, 0.75, 0.125, 0.75, 0.375, 0.25, 0.625, 0.75, 0.375, 0.75, 0.625, 1.0, 0.375, 1.0, 0.375, 0.25, 0.625, 0.25, 0.375, 0.75, 0.0, 0.0, 0.0, 0.0, 0.0, 0.0])
me_cube_020.materials.append(mat_grass)
me_cube_020.use_remesh_fix_poles = True
me_cube_020.use_remesh_preserve_attributes = False
me_cube_020.use_mirror_vertex_groups = False
me_cube_020.update()
me_cube_021 = bpy.data.meshes.new('Cube.021')
me_cube_021.from_pydata([(-0.2104, -0.2151, 0.0), (0.0, 0.0, 2.0), (-0.07301, 0.3501, 0.0), (0.3388, -0.08262, 0.0)], [], [(0, 1, 2), (3, 0, 2, 1), (3, 1, 0), (2, 1, 3), (2, 3, 0)])
_uv = me_cube_021.uv_layers.new(name='UVMap')
_uv.uv.foreach_set('vector', [0.375, 0.0, 0.625, 0.25, 0.375, 0.25, 0.375, 0.75, 0.125, 0.75, 0.375, 0.25, 0.625, 0.75, 0.375, 0.75, 0.625, 1.0, 0.375, 1.0, 0.375, 0.25, 0.625, 0.25, 0.375, 0.75, 0.0, 0.0, 0.0, 0.0, 0.0, 0.0])
me_cube_021.materials.append(mat_grass)
me_cube_021.use_remesh_fix_poles = True
me_cube_021.use_remesh_preserve_attributes = False
me_cube_021.use_mirror_vertex_groups = False
me_cube_021.update()
me_cube_022 = bpy.data.meshes.new('Cube.022')
me_cube_022.from_pydata([(-0.2104, -0.2151, 0.0), (0.0, 0.0, 2.0), (-0.07301, 0.3501, 0.0), (0.3388, -0.08262, 0.0)], [], [(0, 1, 2), (3, 0, 2, 1), (3, 1, 0), (2, 1, 3), (2, 3, 0)])
_uv = me_cube_022.uv_layers.new(name='UVMap')
_uv.uv.foreach_set('vector', [0.375, 0.0, 0.625, 0.25, 0.375, 0.25, 0.375, 0.75, 0.125, 0.75, 0.375, 0.25, 0.625, 0.75, 0.375, 0.75, 0.625, 1.0, 0.375, 1.0, 0.375, 0.25, 0.625, 0.25, 0.375, 0.75, 0.0, 0.0, 0.0, 0.0, 0.0, 0.0])
me_cube_022.materials.append(mat_grass)
me_cube_022.use_remesh_fix_poles = True
me_cube_022.use_remesh_preserve_attributes = False
me_cube_022.use_mirror_vertex_groups = False
me_cube_022.update()
me_cube_023 = bpy.data.meshes.new('Cube.023')
me_cube_023.from_pydata([(-0.2104, -0.2151, 0.0), (0.0, 0.0, 2.0), (-0.07301, 0.3501, 0.0), (0.3388, -0.08262, 0.0)], [], [(0, 1, 2), (3, 0, 2, 1), (3, 1, 0), (2, 1, 3), (2, 3, 0)])
_uv = me_cube_023.uv_layers.new(name='UVMap')
_uv.uv.foreach_set('vector', [0.375, 0.0, 0.625, 0.25, 0.375, 0.25, 0.375, 0.75, 0.125, 0.75, 0.375, 0.25, 0.625, 0.75, 0.375, 0.75, 0.625, 1.0, 0.375, 1.0, 0.375, 0.25, 0.625, 0.25, 0.375, 0.75, 0.0, 0.0, 0.0, 0.0, 0.0, 0.0])
me_cube_023.materials.append(mat_grass)
me_cube_023.use_remesh_fix_poles = True
me_cube_023.use_remesh_preserve_attributes = False
me_cube_023.use_mirror_vertex_groups = False
me_cube_023.update()
me_cube_024 = bpy.data.meshes.new('Cube.024')
me_cube_024.from_pydata([(-0.2104, -0.2151, 0.0), (0.0, 0.0, 2.0), (-0.07301, 0.3501, 0.0), (0.3388, -0.08262, 0.0)], [], [(0, 1, 2), (3, 0, 2, 1), (3, 1, 0), (2, 1, 3), (2, 3, 0)])
_uv = me_cube_024.uv_layers.new(name='UVMap')
_uv.uv.foreach_set('vector', [0.375, 0.0, 0.625, 0.25, 0.375, 0.25, 0.375, 0.75, 0.125, 0.75, 0.375, 0.25, 0.625, 0.75, 0.375, 0.75, 0.625, 1.0, 0.375, 1.0, 0.375, 0.25, 0.625, 0.25, 0.375, 0.75, 0.0, 0.0, 0.0, 0.0, 0.0, 0.0])
me_cube_024.materials.append(mat_grass)
me_cube_024.use_remesh_fix_poles = True
me_cube_024.use_remesh_preserve_attributes = False
me_cube_024.use_mirror_vertex_groups = False
me_cube_024.update()
me_cube_025 = bpy.data.meshes.new('Cube.025')
me_cube_025.from_pydata([(-0.2104, -0.2151, 0.0), (0.0, 0.0, 2.0), (-0.07301, 0.3501, 0.0), (0.3388, -0.08262, 0.0)], [], [(0, 1, 2), (3, 0, 2, 1), (3, 1, 0), (2, 1, 3), (2, 3, 0)])
_uv = me_cube_025.uv_layers.new(name='UVMap')
_uv.uv.foreach_set('vector', [0.375, 0.0, 0.625, 0.25, 0.375, 0.25, 0.375, 0.75, 0.125, 0.75, 0.375, 0.25, 0.625, 0.75, 0.375, 0.75, 0.625, 1.0, 0.375, 1.0, 0.375, 0.25, 0.625, 0.25, 0.375, 0.75, 0.0, 0.0, 0.0, 0.0, 0.0, 0.0])
me_cube_025.materials.append(mat_grass)
me_cube_025.use_remesh_fix_poles = True
me_cube_025.use_remesh_preserve_attributes = False
me_cube_025.use_mirror_vertex_groups = False
me_cube_025.update()
me_cube_026 = bpy.data.meshes.new('Cube.026')
me_cube_026.from_pydata([(-0.2104, -0.2151, 0.0), (0.0, 0.0, 2.0), (-0.07301, 0.3501, 0.0), (0.3388, -0.08262, 0.0)], [], [(0, 1, 2), (3, 0, 2, 1), (3, 1, 0), (2, 1, 3), (2, 3, 0)])
_uv = me_cube_026.uv_layers.new(name='UVMap')
_uv.uv.foreach_set('vector', [0.375, 0.0, 0.625, 0.25, 0.375, 0.25, 0.375, 0.75, 0.125, 0.75, 0.375, 0.25, 0.625, 0.75, 0.375, 0.75, 0.625, 1.0, 0.375, 1.0, 0.375, 0.25, 0.625, 0.25, 0.375, 0.75, 0.0, 0.0, 0.0, 0.0, 0.0, 0.0])
me_cube_026.materials.append(mat_grass)
me_cube_026.use_remesh_fix_poles = True
me_cube_026.use_remesh_preserve_attributes = False
me_cube_026.use_mirror_vertex_groups = False
me_cube_026.update()
me_cube_027 = bpy.data.meshes.new('Cube.027')
me_cube_027.from_pydata([(-0.2104, -0.2151, 0.0), (0.0, 0.0, 2.0), (-0.07301, 0.3501, 0.0), (0.3388, -0.08262, 0.0)], [], [(0, 1, 2), (3, 0, 2, 1), (3, 1, 0), (2, 1, 3), (2, 3, 0)])
_uv = me_cube_027.uv_layers.new(name='UVMap')
_uv.uv.foreach_set('vector', [0.375, 0.0, 0.625, 0.25, 0.375, 0.25, 0.375, 0.75, 0.125, 0.75, 0.375, 0.25, 0.625, 0.75, 0.375, 0.75, 0.625, 1.0, 0.375, 1.0, 0.375, 0.25, 0.625, 0.25, 0.375, 0.75, 0.0, 0.0, 0.0, 0.0, 0.0, 0.0])
me_cube_027.materials.append(mat_grass)
me_cube_027.use_remesh_fix_poles = True
me_cube_027.use_remesh_preserve_attributes = False
me_cube_027.use_mirror_vertex_groups = False
me_cube_027.update()
me_cube_028 = bpy.data.meshes.new('Cube.028')
me_cube_028.from_pydata([(-0.2104, -0.2151, 0.0), (0.0, 0.0, 2.0), (-0.07301, 0.3501, 0.0), (0.3388, -0.08262, 0.0)], [], [(0, 1, 2), (3, 0, 2, 1), (3, 1, 0), (2, 1, 3), (2, 3, 0)])
_uv = me_cube_028.uv_layers.new(name='UVMap')
_uv.uv.foreach_set('vector', [0.375, 0.0, 0.625, 0.25, 0.375, 0.25, 0.375, 0.75, 0.125, 0.75, 0.375, 0.25, 0.625, 0.75, 0.375, 0.75, 0.625, 1.0, 0.375, 1.0, 0.375, 0.25, 0.625, 0.25, 0.375, 0.75, 0.0, 0.0, 0.0, 0.0, 0.0, 0.0])
me_cube_028.materials.append(mat_grass)
me_cube_028.use_remesh_fix_poles = True
me_cube_028.use_remesh_preserve_attributes = False
me_cube_028.use_mirror_vertex_groups = False
me_cube_028.update()
me_cube_029 = bpy.data.meshes.new('Cube.029')
me_cube_029.from_pydata([(-0.2104, -0.2151, 0.0), (0.0, 0.0, 2.0), (-0.07301, 0.3501, 0.0), (0.3388, -0.08262, 0.0)], [], [(0, 1, 2), (3, 0, 2, 1), (3, 1, 0), (2, 1, 3), (2, 3, 0)])
_uv = me_cube_029.uv_layers.new(name='UVMap')
_uv.uv.foreach_set('vector', [0.375, 0.0, 0.625, 0.25, 0.375, 0.25, 0.375, 0.75, 0.125, 0.75, 0.375, 0.25, 0.625, 0.75, 0.375, 0.75, 0.625, 1.0, 0.375, 1.0, 0.375, 0.25, 0.625, 0.25, 0.375, 0.75, 0.0, 0.0, 0.0, 0.0, 0.0, 0.0])
me_cube_029.materials.append(mat_grass)
me_cube_029.use_remesh_fix_poles = True
me_cube_029.use_remesh_preserve_attributes = False
me_cube_029.use_mirror_vertex_groups = False
me_cube_029.update()
me_cube_030 = bpy.data.meshes.new('Cube.030')
me_cube_030.from_pydata([(-0.2104, -0.2151, 0.0), (0.0, 0.0, 2.0), (-0.07301, 0.3501, 0.0), (0.3388, -0.08262, 0.0)], [], [(0, 1, 2), (3, 0, 2, 1), (3, 1, 0), (2, 1, 3), (2, 3, 0)])
_uv = me_cube_030.uv_layers.new(name='UVMap')
_uv.uv.foreach_set('vector', [0.375, 0.0, 0.625, 0.25, 0.375, 0.25, 0.375, 0.75, 0.125, 0.75, 0.375, 0.25, 0.625, 0.75, 0.375, 0.75, 0.625, 1.0, 0.375, 1.0, 0.375, 0.25, 0.625, 0.25, 0.375, 0.75, 0.0, 0.0, 0.0, 0.0, 0.0, 0.0])
me_cube_030.materials.append(mat_grass)
me_cube_030.use_remesh_fix_poles = True
me_cube_030.use_remesh_preserve_attributes = False
me_cube_030.use_mirror_vertex_groups = False
me_cube_030.update()
me_cube_031 = bpy.data.meshes.new('Cube.031')
me_cube_031.from_pydata([(-0.2104, -0.2151, 0.0), (0.0, 0.0, 2.0), (-0.07301, 0.3501, 0.0), (0.3388, -0.08262, 0.0)], [], [(0, 1, 2), (3, 0, 2, 1), (3, 1, 0), (2, 1, 3), (2, 3, 0)])
_uv = me_cube_031.uv_layers.new(name='UVMap')
_uv.uv.foreach_set('vector', [0.375, 0.0, 0.625, 0.25, 0.375, 0.25, 0.375, 0.75, 0.125, 0.75, 0.375, 0.25, 0.625, 0.75, 0.375, 0.75, 0.625, 1.0, 0.375, 1.0, 0.375, 0.25, 0.625, 0.25, 0.375, 0.75, 0.0, 0.0, 0.0, 0.0, 0.0, 0.0])
me_cube_031.materials.append(mat_grass)
me_cube_031.use_remesh_fix_poles = True
me_cube_031.use_remesh_preserve_attributes = False
me_cube_031.use_mirror_vertex_groups = False
me_cube_031.update()
me_cube_032 = bpy.data.meshes.new('Cube.032')
me_cube_032.from_pydata([(-0.2104, -0.2151, 0.0), (0.0, 0.0, 2.0), (-0.07301, 0.3501, 0.0), (0.3388, -0.08262, 0.0)], [], [(0, 1, 2), (3, 0, 2, 1), (3, 1, 0), (2, 1, 3), (2, 3, 0)])
_uv = me_cube_032.uv_layers.new(name='UVMap')
_uv.uv.foreach_set('vector', [0.375, 0.0, 0.625, 0.25, 0.375, 0.25, 0.375, 0.75, 0.125, 0.75, 0.375, 0.25, 0.625, 0.75, 0.375, 0.75, 0.625, 1.0, 0.375, 1.0, 0.375, 0.25, 0.625, 0.25, 0.375, 0.75, 0.0, 0.0, 0.0, 0.0, 0.0, 0.0])
me_cube_032.materials.append(mat_grass)
me_cube_032.use_remesh_fix_poles = True
me_cube_032.use_remesh_preserve_attributes = False
me_cube_032.use_mirror_vertex_groups = False
me_cube_032.update()

# ---- objects
ob_rock_medium = bpy.data.objects.new('rock-medium', me_cube_005)
ob_cube = bpy.data.objects.new('Cube', me_cube_002)
ob_cube_002 = bpy.data.objects.new('Cube.002', me_cube_003)
ob_cube_003 = bpy.data.objects.new('Cube.003', me_cube_008)
ob_cube_004 = bpy.data.objects.new('Cube.004', me_cube_001)
ob_cube_005 = bpy.data.objects.new('Cube.005', me_cube_006)
ob_cube_006 = bpy.data.objects.new('Cube.006', me_cube_009)
ob_cube_007 = bpy.data.objects.new('Cube.007', me_cube_010)
ob_cube_008 = bpy.data.objects.new('Cube.008', me_cube_011)
ob_cube_001 = bpy.data.objects.new('Cube.001', me_cube_004)
ob_cube_009 = bpy.data.objects.new('Cube.009', me_cube_007)
ob_cube_010 = bpy.data.objects.new('Cube.010', me_cube_012)
ob_cube_011 = bpy.data.objects.new('Cube.011', me_cube_013)
ob_cube_012 = bpy.data.objects.new('Cube.012', me_cube_014)
ob_cube_013 = bpy.data.objects.new('Cube.013', me_cube_015)
ob_cube_014 = bpy.data.objects.new('Cube.014', me_cube_016)
ob_cube_015 = bpy.data.objects.new('Cube.015', me_cube_017)
ob_cube_016 = bpy.data.objects.new('Cube.016', me_cube_018)
ob_cube_017 = bpy.data.objects.new('Cube.017', me_cube_019)
ob_cube_018 = bpy.data.objects.new('Cube.018', me_cube_020)
ob_cube_019 = bpy.data.objects.new('Cube.019', me_cube_021)
ob_cube_020 = bpy.data.objects.new('Cube.020', me_cube_022)
ob_cube_021 = bpy.data.objects.new('Cube.021', me_cube_023)
ob_cube_022 = bpy.data.objects.new('Cube.022', me_cube_024)
ob_cube_023 = bpy.data.objects.new('Cube.023', me_cube_025)
ob_cube_024 = bpy.data.objects.new('Cube.024', me_cube_026)
ob_cube_025 = bpy.data.objects.new('Cube.025', me_cube_027)
ob_cube_026 = bpy.data.objects.new('Cube.026', me_cube_028)
ob_cube_027 = bpy.data.objects.new('Cube.027', me_cube_029)
ob_cube_028 = bpy.data.objects.new('Cube.028', me_cube_030)
ob_cube_029 = bpy.data.objects.new('Cube.029', me_cube_031)
ob_cube_030 = bpy.data.objects.new('Cube.030', me_cube_032)

# ---- transforms, parenting, visibility, modifiers, constraints
ob_rock_medium.location = (0.0, 0.0, 0.0)
ob_rock_medium.scale = (1.0, 1.432, 0.6618)
ob_rock_medium.lineart.crease_threshold = 0.0
ob_cube.location = (-0.2556, 2.037, 0.0)
ob_cube.rotation_euler = (0.0, -0.0, -0.8286)
ob_cube.scale = (0.4878, 0.4878, 0.9771)
ob_cube.lineart.crease_threshold = 0.0
_m = ob_cube.modifiers.new('Bevel', 'BEVEL')
_m.width = 0.07
_m.width_pct = 0.07
_m.segments = 2
_m.limit_method = 'NONE'
ob_cube_002.location = (1.632, 0.3666, -7.451e-09)
ob_cube_002.rotation_euler = (0.0, -0.0, -4.968)
ob_cube_002.scale = (0.4878, 0.4878, 0.9398)
ob_cube_002.lineart.crease_threshold = 0.0
_m = ob_cube_002.modifiers.new('Bevel', 'BEVEL')
_m.width = 0.07
_m.width_pct = 0.07
_m.segments = 2
_m.limit_method = 'NONE'
ob_cube_003.location = (1.648, 0.7537, -7.451e-09)
ob_cube_003.rotation_euler = (0.0, 0.0, -2.949)
ob_cube_003.scale = (0.4878, 0.4878, 1.022)
ob_cube_003.lineart.crease_threshold = 0.0
_m = ob_cube_003.modifiers.new('Bevel', 'BEVEL')
_m.width = 0.07
_m.width_pct = 0.07
_m.segments = 2
_m.limit_method = 'NONE'
ob_cube_004.location = (0.08989, 1.829, 0.0)
ob_cube_004.rotation_euler = (0.0, -0.0, 1.315)
ob_cube_004.scale = (0.4878, 0.4878, 1.015)
ob_cube_004.lineart.crease_threshold = 0.0
_m = ob_cube_004.modifiers.new('Bevel', 'BEVEL')
_m.width = 0.07
_m.width_pct = 0.07
_m.segments = 2
_m.limit_method = 'NONE'
ob_cube_005.location = (-0.1491, 1.784, 0.0)
ob_cube_005.rotation_euler = (0.0, 0.0, -1.84)
ob_cube_005.scale = (0.4878, 0.4878, 0.9462)
ob_cube_005.lineart.crease_threshold = 0.0
_m = ob_cube_005.modifiers.new('Bevel', 'BEVEL')
_m.width = 0.07
_m.width_pct = 0.07
_m.segments = 2
_m.limit_method = 'NONE'
ob_cube_006.location = (1.794, 0.5392, -7.451e-09)
ob_cube_006.rotation_euler = (0.0, -0.0, -6.078)
ob_cube_006.scale = (0.4878, 0.4878, 0.9359)
ob_cube_006.lineart.crease_threshold = 0.0
_m = ob_cube_006.modifiers.new('Bevel', 'BEVEL')
_m.width = 0.07
_m.width_pct = 0.07
_m.segments = 2
_m.limit_method = 'NONE'
ob_cube_007.location = (0.08294, 2.068, 0.0)
ob_cube_007.rotation_euler = (0.0, -0.0, 1.464)
ob_cube_007.scale = (0.3368, 0.3368, 1.063)
ob_cube_007.lineart.crease_threshold = 0.0
_m = ob_cube_007.modifiers.new('Bevel', 'BEVEL')
_m.width = 0.07
_m.width_pct = 0.07
_m.segments = 2
_m.limit_method = 'NONE'
ob_cube_008.location = (-0.06706, 1.957, 0.0)
ob_cube_008.rotation_euler = (0.0, -0.0, 0.08744)
ob_cube_008.scale = (0.3368, 0.3368, 1.094)
ob_cube_008.lineart.crease_threshold = 0.0
_m = ob_cube_008.modifiers.new('Bevel', 'BEVEL')
_m.width = 0.07
_m.width_pct = 0.07
_m.segments = 2
_m.limit_method = 'NONE'
ob_cube_001.location = (-1.636, 1.591, 0.0)
ob_cube_001.rotation_euler = (0.0, -0.0, -1.512)
ob_cube_001.scale = (0.4878, 0.4878, 0.9771)
ob_cube_001.lineart.crease_threshold = 0.0
_m = ob_cube_001.modifiers.new('Bevel', 'BEVEL')
_m.width = 0.07
_m.width_pct = 0.07
_m.segments = 2
_m.limit_method = 'NONE'
ob_cube_009.location = (-1.245, 1.246, 0.0)
ob_cube_009.rotation_euler = (0.0, -0.0, -4.591)
ob_cube_009.scale = (0.4878, 0.4878, 0.9398)
ob_cube_009.lineart.crease_threshold = 0.0
_m = ob_cube_009.modifiers.new('Bevel', 'BEVEL')
_m.width = 0.07
_m.width_pct = 0.07
_m.segments = 2
_m.limit_method = 'NONE'
ob_cube_010.location = (1.019, 2.073, 0.0)
ob_cube_010.rotation_euler = (0.0, 0.0, -2.572)
ob_cube_010.scale = (0.4878, 0.4878, 1.022)
ob_cube_010.lineart.crease_threshold = 0.0
_m = ob_cube_010.modifiers.new('Bevel', 'BEVEL')
_m.width = 0.07
_m.width_pct = 0.07
_m.segments = 2
_m.limit_method = 'NONE'
ob_cube_011.location = (0.8922, 1.673, 0.0)
ob_cube_011.rotation_euler = (0.0, -0.0, 0.6325)
ob_cube_011.scale = (0.4878, 0.4878, 1.015)
ob_cube_011.lineart.crease_threshold = 0.0
_m = ob_cube_011.modifiers.new('Bevel', 'BEVEL')
_m.width = 0.07
_m.width_pct = 0.07
_m.segments = 2
_m.limit_method = 'NONE'
ob_cube_012.location = (0.6783, 1.789, 0.0)
ob_cube_012.rotation_euler = (0.0, 0.0, -2.523)
ob_cube_012.scale = (0.4878, 0.4878, 0.9462)
ob_cube_012.lineart.crease_threshold = 0.0
_m = ob_cube_012.modifiers.new('Bevel', 'BEVEL')
_m.width = 0.07
_m.width_pct = 0.07
_m.segments = 2
_m.limit_method = 'NONE'
ob_cube_013.location = (-1.158, 1.466, 0.0)
ob_cube_013.rotation_euler = (0.0, -0.0, -5.701)
ob_cube_013.scale = (0.4878, 0.4878, 0.9359)
ob_cube_013.lineart.crease_threshold = 0.0
_m = ob_cube_013.modifiers.new('Bevel', 'BEVEL')
_m.width = 0.07
_m.width_pct = 0.07
_m.segments = 2
_m.limit_method = 'NONE'
ob_cube_014.location = (1.038, 1.863, 0.0)
ob_cube_014.rotation_euler = (0.0, -0.0, 0.7806)
ob_cube_014.scale = (0.3368, 0.3368, 1.063)
ob_cube_014.lineart.crease_threshold = 0.0
_m = ob_cube_014.modifiers.new('Bevel', 'BEVEL')
_m.width = 0.07
_m.width_pct = 0.07
_m.segments = 2
_m.limit_method = 'NONE'
ob_cube_015.location = (0.8511, 1.871, 0.0)
ob_cube_015.rotation_euler = (0.0, -0.0, -0.5954)
ob_cube_015.scale = (0.3368, 0.3368, 1.094)
ob_cube_015.lineart.crease_threshold = 0.0
_m = ob_cube_015.modifiers.new('Bevel', 'BEVEL')
_m.width = 0.07
_m.width_pct = 0.07
_m.segments = 2
_m.limit_method = 'NONE'
ob_cube_016.location = (1.241, -1.687, 1.49e-08)
ob_cube_016.rotation_euler = (0.0, -0.0, -3.519)
ob_cube_016.scale = (0.4878, 0.4878, 0.9771)
ob_cube_016.lineart.crease_threshold = 0.0
_m = ob_cube_016.modifiers.new('Bevel', 'BEVEL')
_m.width = 0.07
_m.width_pct = 0.07
_m.segments = 2
_m.limit_method = 'NONE'
ob_cube_017.location = (1.148, -1.935, 1.49e-08)
ob_cube_017.rotation_euler = (0.0, 0.0, -4.58)
ob_cube_017.scale = (0.4878, 0.4878, 1.022)
ob_cube_017.lineart.crease_threshold = 0.0
_m = ob_cube_017.modifiers.new('Bevel', 'BEVEL')
_m.width = 0.07
_m.width_pct = 0.07
_m.segments = 2
_m.limit_method = 'NONE'
ob_cube_018.location = (0.925, -2.068, 1.49e-08)
ob_cube_018.rotation_euler = (0.0, -0.0, -7.709)
ob_cube_018.scale = (0.4878, 0.4878, 0.9359)
ob_cube_018.lineart.crease_threshold = 0.0
_m = ob_cube_018.modifiers.new('Bevel', 'BEVEL')
_m.width = 0.07
_m.width_pct = 0.07
_m.segments = 2
_m.limit_method = 'NONE'
ob_cube_019.location = (0.3377, -2.141, 1.49e-08)
ob_cube_019.rotation_euler = (0.0, -0.0, -4.202)
ob_cube_019.scale = (0.4878, 0.4878, 0.9771)
ob_cube_019.lineart.crease_threshold = 0.0
_m = ob_cube_019.modifiers.new('Bevel', 'BEVEL')
_m.width = 0.07
_m.width_pct = 0.07
_m.segments = 2
_m.limit_method = 'NONE'
ob_cube_020.location = (0.1094, -2.275, 1.49e-08)
ob_cube_020.rotation_euler = (0.0, 0.0, -5.263)
ob_cube_020.scale = (0.4878, 0.4878, 1.022)
ob_cube_020.lineart.crease_threshold = 0.0
_m = ob_cube_020.modifiers.new('Bevel', 'BEVEL')
_m.width = 0.07
_m.width_pct = 0.07
_m.segments = 2
_m.limit_method = 'NONE'
ob_cube_021.location = (0.2921, -1.871, 1.49e-08)
ob_cube_021.rotation_euler = (0.0, 0.0, -5.214)
ob_cube_021.scale = (0.4878, 0.4878, 0.9462)
ob_cube_021.lineart.crease_threshold = 0.0
_m = ob_cube_021.modifiers.new('Bevel', 'BEVEL')
_m.width = 0.07
_m.width_pct = 0.07
_m.segments = 2
_m.limit_method = 'NONE'
ob_cube_022.location = (0.1725, -2.021, 1.49e-08)
ob_cube_022.rotation_euler = (0.0, -0.0, -3.286)
ob_cube_022.scale = (0.3368, 0.3368, 1.094)
ob_cube_022.lineart.crease_threshold = 0.0
_m = ob_cube_022.modifiers.new('Bevel', 'BEVEL')
_m.width = 0.07
_m.width_pct = 0.07
_m.segments = 2
_m.limit_method = 'NONE'
ob_cube_023.location = (-1.458, -0.4525, 7.451e-09)
ob_cube_023.rotation_euler = (0.0, 0.0, -3.241)
ob_cube_023.scale = (0.4878, 0.4878, 1.022)
ob_cube_023.lineart.crease_threshold = 0.0
_m = ob_cube_023.modifiers.new('Bevel', 'BEVEL')
_m.width = 0.07
_m.width_pct = 0.07
_m.segments = 2
_m.limit_method = 'NONE'
ob_cube_024.location = (-1.805, -0.6878, 7.451e-09)
ob_cube_024.rotation_euler = (0.0, -0.0, -0.03609)
ob_cube_024.scale = (0.4878, 0.4878, 1.015)
ob_cube_024.lineart.crease_threshold = 0.0
_m = ob_cube_024.modifiers.new('Bevel', 'BEVEL')
_m.width = 0.07
_m.width_pct = 0.07
_m.segments = 2
_m.limit_method = 'NONE'
ob_cube_025.location = (-1.38, -0.7, 7.451e-09)
ob_cube_025.rotation_euler = (0.0, -0.0, -6.37)
ob_cube_025.scale = (0.4878, 0.4878, 0.9359)
ob_cube_025.lineart.crease_threshold = 0.0
_m = ob_cube_025.modifiers.new('Bevel', 'BEVEL')
_m.width = 0.07
_m.width_pct = 0.07
_m.segments = 2
_m.limit_method = 'NONE'
ob_cube_026.location = (-1.715, -0.5068, 7.451e-09)
ob_cube_026.rotation_euler = (0.0, -0.0, -1.264)
ob_cube_026.scale = (0.3368, 0.3368, 1.094)
ob_cube_026.lineart.crease_threshold = 0.0
_m = ob_cube_026.modifiers.new('Bevel', 'BEVEL')
_m.width = 0.07
_m.width_pct = 0.07
_m.segments = 2
_m.limit_method = 'NONE'
ob_cube_027.location = (-1.366, -1.541, 7.451e-09)
ob_cube_027.rotation_euler = (0.0, 0.0, -3.924)
ob_cube_027.scale = (0.4878, 0.4878, 1.022)
ob_cube_027.lineart.crease_threshold = 0.0
_m = ob_cube_027.modifiers.new('Bevel', 'BEVEL')
_m.width = 0.07
_m.width_pct = 0.07
_m.segments = 2
_m.limit_method = 'NONE'
ob_cube_028.location = (-1.783, -1.505, 7.451e-09)
ob_cube_028.rotation_euler = (0.0, -0.0, -0.719)
ob_cube_028.scale = (0.4878, 0.4878, 1.015)
ob_cube_028.lineart.crease_threshold = 0.0
_m = ob_cube_028.modifiers.new('Bevel', 'BEVEL')
_m.width = 0.07
_m.width_pct = 0.07
_m.segments = 2
_m.limit_method = 'NONE'
ob_cube_029.location = (-1.461, -1.783, 7.451e-09)
ob_cube_029.rotation_euler = (0.0, -0.0, -7.053)
ob_cube_029.scale = (0.4878, 0.4878, 0.9359)
ob_cube_029.lineart.crease_threshold = 0.0
_m = ob_cube_029.modifiers.new('Bevel', 'BEVEL')
_m.width = 0.07
_m.width_pct = 0.07
_m.segments = 2
_m.limit_method = 'NONE'
ob_cube_030.location = (-1.599, -1.422, 7.451e-09)
ob_cube_030.rotation_euler = (0.0, -0.0, -1.947)
ob_cube_030.scale = (0.3368, 0.3368, 1.094)
ob_cube_030.lineart.crease_threshold = 0.0
_m = ob_cube_030.modifiers.new('Bevel', 'BEVEL')
_m.width = 0.07
_m.width_pct = 0.07
_m.segments = 2
_m.limit_method = 'NONE'

# ---- collection membership
col_collection.objects.link(ob_rock_medium)
col_collection.objects.link(ob_cube)
col_collection.objects.link(ob_cube_002)
col_collection.objects.link(ob_cube_003)
col_collection.objects.link(ob_cube_004)
col_collection.objects.link(ob_cube_005)
col_collection.objects.link(ob_cube_006)
col_collection.objects.link(ob_cube_007)
col_collection.objects.link(ob_cube_008)
col_collection.objects.link(ob_cube_001)
col_collection.objects.link(ob_cube_009)
col_collection.objects.link(ob_cube_010)
col_collection.objects.link(ob_cube_011)
col_collection.objects.link(ob_cube_012)
col_collection.objects.link(ob_cube_013)
col_collection.objects.link(ob_cube_014)
col_collection.objects.link(ob_cube_015)
col_collection.objects.link(ob_cube_016)
col_collection.objects.link(ob_cube_017)
col_collection.objects.link(ob_cube_018)
col_collection.objects.link(ob_cube_019)
col_collection.objects.link(ob_cube_020)
col_collection.objects.link(ob_cube_021)
col_collection.objects.link(ob_cube_022)
col_collection.objects.link(ob_cube_023)
col_collection.objects.link(ob_cube_024)
col_collection.objects.link(ob_cube_025)
col_collection.objects.link(ob_cube_026)
col_collection.objects.link(ob_cube_027)
col_collection.objects.link(ob_cube_028)
col_collection.objects.link(ob_cube_029)
col_collection.objects.link(ob_cube_030)

# ---- scene / render settings (as saved in the file)
scene.frame_start = 1; scene.frame_end = 250; scene.frame_set(1)
scene.render.engine = 'BLENDER_EEVEE_NEXT'
scene.cycles.use_denoising = False
scene.cycles.samples = 128
scene.cycles.sampling_pattern = 'TABULATED_SOBOL'
scene.cycles.use_adaptive_sampling = False
scene.cycles.use_light_tree = False
scene.view_settings.view_transform = 'Filmic'
bpy.context.view_layer.update()

# ---- added for rendering (the .blend has no active camera and no usable light): camera, sun
cam_auto = bpy.data.cameras.new('AutoCamera')
cam_auto.lens = 50.0
cam_auto.sensor_width = 36.0
cam_auto.clip_end = 1000.0
ob_auto_camera = bpy.data.objects.new('AutoCamera', cam_auto)
scene.collection.objects.link(ob_auto_camera)
ob_auto_camera.location = (6.11689, -7.4034, 6.1789)
ob_auto_camera.rotation_euler = (1.09748, -7.21219e-08, 0.694738)
scene.camera = ob_auto_camera
light_auto_sun = bpy.data.lights.new('AutoSun', 'SUN')
light_auto_sun.energy = 3.0
light_auto_sun.angle = 0.0523599
ob_auto_sun = bpy.data.objects.new('AutoSun', light_auto_sun)
scene.collection.objects.link(ob_auto_sun)
ob_auto_sun.rotation_euler = (0.872665, 0.174533, 0.523599)
bpy.context.view_layer.update()
